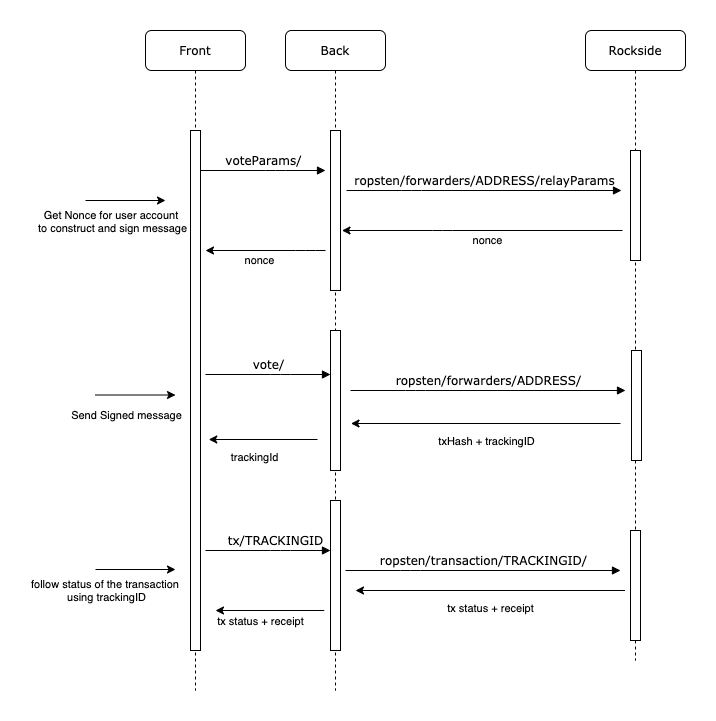

The diagram above was exported from draw.io. Its source (the exported page's mxGraphModel, read from the mxfile embedded in the PNG):
<mxGraphModel dx="1186" dy="724" grid="1" gridSize="10" guides="1" tooltips="1" connect="1" arrows="1" fold="1" page="1" pageScale="1" pageWidth="1100" pageHeight="850" background="#ffffff" math="0" shadow="0">
  <root>
    <mxCell id="0" />
    <mxCell id="1" parent="0" />
    <mxCell id="7baba1c4bc27f4b0-2" value="Back" style="shape=umlLifeline;perimeter=lifelinePerimeter;whiteSpace=wrap;html=1;container=1;collapsible=0;recursiveResize=0;outlineConnect=0;rounded=1;shadow=0;comic=0;labelBackgroundColor=none;strokeWidth=1;fontFamily=Verdana;fontSize=12;align=center;" parent="1" vertex="1">
      <mxGeometry x="390" y="80" width="100" height="660" as="geometry" />
    </mxCell>
    <mxCell id="7baba1c4bc27f4b0-10" value="" style="html=1;points=[];perimeter=orthogonalPerimeter;rounded=0;shadow=0;comic=0;labelBackgroundColor=none;strokeWidth=1;fontFamily=Verdana;fontSize=12;align=center;" parent="7baba1c4bc27f4b0-2" vertex="1">
      <mxGeometry x="45" y="100" width="10" height="160" as="geometry" />
    </mxCell>
    <mxCell id="GSmZVeWZZcLuP6ZYkDcL-6" value="" style="html=1;points=[];perimeter=orthogonalPerimeter;rounded=0;shadow=0;comic=0;labelBackgroundColor=none;strokeWidth=1;fontFamily=Verdana;fontSize=12;align=center;" vertex="1" parent="7baba1c4bc27f4b0-2">
      <mxGeometry x="45" y="300" width="10" height="140" as="geometry" />
    </mxCell>
    <mxCell id="GSmZVeWZZcLuP6ZYkDcL-22" value="" style="html=1;points=[];perimeter=orthogonalPerimeter;rounded=0;shadow=0;comic=0;labelBackgroundColor=none;strokeWidth=1;fontFamily=Verdana;fontSize=12;align=center;" vertex="1" parent="7baba1c4bc27f4b0-2">
      <mxGeometry x="45" y="470" width="10" height="150" as="geometry" />
    </mxCell>
    <mxCell id="7baba1c4bc27f4b0-3" value="Rockside" style="shape=umlLifeline;perimeter=lifelinePerimeter;whiteSpace=wrap;html=1;container=1;collapsible=0;recursiveResize=0;outlineConnect=0;rounded=1;shadow=0;comic=0;labelBackgroundColor=none;strokeWidth=1;fontFamily=Verdana;fontSize=12;align=center;" parent="1" vertex="1">
      <mxGeometry x="690" y="80" width="100" height="630" as="geometry" />
    </mxCell>
    <mxCell id="7baba1c4bc27f4b0-13" value="" style="html=1;points=[];perimeter=orthogonalPerimeter;rounded=0;shadow=0;comic=0;labelBackgroundColor=none;strokeWidth=1;fontFamily=Verdana;fontSize=12;align=center;" parent="7baba1c4bc27f4b0-3" vertex="1">
      <mxGeometry x="45" y="120" width="10" height="110" as="geometry" />
    </mxCell>
    <mxCell id="GSmZVeWZZcLuP6ZYkDcL-9" value="" style="html=1;points=[];perimeter=orthogonalPerimeter;rounded=0;shadow=0;comic=0;labelBackgroundColor=none;strokeWidth=1;fontFamily=Verdana;fontSize=12;align=center;" vertex="1" parent="7baba1c4bc27f4b0-3">
      <mxGeometry x="46" y="320" width="10" height="110" as="geometry" />
    </mxCell>
    <mxCell id="GSmZVeWZZcLuP6ZYkDcL-23" value="" style="html=1;points=[];perimeter=orthogonalPerimeter;rounded=0;shadow=0;comic=0;labelBackgroundColor=none;strokeWidth=1;fontFamily=Verdana;fontSize=12;align=center;" vertex="1" parent="7baba1c4bc27f4b0-3">
      <mxGeometry x="45" y="500" width="10" height="110" as="geometry" />
    </mxCell>
    <mxCell id="7baba1c4bc27f4b0-8" value="Front" style="shape=umlLifeline;perimeter=lifelinePerimeter;whiteSpace=wrap;html=1;container=1;collapsible=0;recursiveResize=0;outlineConnect=0;rounded=1;shadow=0;comic=0;labelBackgroundColor=none;strokeWidth=1;fontFamily=Verdana;fontSize=12;align=center;" parent="1" vertex="1">
      <mxGeometry x="250" y="80" width="100" height="660" as="geometry" />
    </mxCell>
    <mxCell id="7baba1c4bc27f4b0-9" value="" style="html=1;points=[];perimeter=orthogonalPerimeter;rounded=0;shadow=0;comic=0;labelBackgroundColor=none;strokeWidth=1;fontFamily=Verdana;fontSize=12;align=center;" parent="7baba1c4bc27f4b0-8" vertex="1">
      <mxGeometry x="45" y="100" width="10" height="520" as="geometry" />
    </mxCell>
    <mxCell id="7baba1c4bc27f4b0-11" value="voteParams/" style="html=1;verticalAlign=bottom;endArrow=block;labelBackgroundColor=none;fontFamily=Verdana;fontSize=12;edgeStyle=elbowEdgeStyle;elbow=vertical;" parent="1" source="7baba1c4bc27f4b0-9" edge="1">
      <mxGeometry relative="1" as="geometry">
        <mxPoint x="370" y="190" as="sourcePoint" />
        <mxPoint x="430" y="220" as="targetPoint" />
        <Array as="points">
          <mxPoint x="380" y="220" />
        </Array>
      </mxGeometry>
    </mxCell>
    <mxCell id="7baba1c4bc27f4b0-14" value="ropsten/forwarders/ADDRESS/relayParams" style="html=1;verticalAlign=bottom;endArrow=block;labelBackgroundColor=none;fontFamily=Verdana;fontSize=12;edgeStyle=elbowEdgeStyle;elbow=vertical;" parent="1" edge="1">
      <mxGeometry relative="1" as="geometry">
        <mxPoint x="451" y="240" as="sourcePoint" />
        <mxPoint x="726" y="240" as="targetPoint" />
        <Array as="points">
          <mxPoint x="516" y="240" />
        </Array>
      </mxGeometry>
    </mxCell>
    <mxCell id="GSmZVeWZZcLuP6ZYkDcL-2" value="" style="endArrow=classic;html=1;" edge="1" parent="1">
      <mxGeometry width="50" height="50" relative="1" as="geometry">
        <mxPoint x="727" y="280" as="sourcePoint" />
        <mxPoint x="446.5" y="280" as="targetPoint" />
        <Array as="points">
          <mxPoint x="547" y="280" />
        </Array>
      </mxGeometry>
    </mxCell>
    <mxCell id="GSmZVeWZZcLuP6ZYkDcL-3" value="nonce" style="edgeLabel;html=1;align=center;verticalAlign=middle;resizable=0;points=[];" vertex="1" connectable="0" parent="GSmZVeWZZcLuP6ZYkDcL-2">
      <mxGeometry x="-0.0323" relative="1" as="geometry">
        <mxPoint y="9" as="offset" />
      </mxGeometry>
    </mxCell>
    <mxCell id="GSmZVeWZZcLuP6ZYkDcL-4" value="" style="endArrow=classic;html=1;" edge="1" parent="1">
      <mxGeometry width="50" height="50" relative="1" as="geometry">
        <mxPoint x="430" y="300" as="sourcePoint" />
        <mxPoint x="310" y="300" as="targetPoint" />
        <Array as="points">
          <mxPoint x="410" y="300" />
        </Array>
      </mxGeometry>
    </mxCell>
    <mxCell id="GSmZVeWZZcLuP6ZYkDcL-5" value="nonce" style="edgeLabel;html=1;align=center;verticalAlign=middle;resizable=0;points=[];" vertex="1" connectable="0" parent="GSmZVeWZZcLuP6ZYkDcL-4">
      <mxGeometry x="-0.2071" y="-2" relative="1" as="geometry">
        <mxPoint x="-18.5" y="11" as="offset" />
      </mxGeometry>
    </mxCell>
    <mxCell id="GSmZVeWZZcLuP6ZYkDcL-7" value="vote/" style="html=1;verticalAlign=bottom;endArrow=block;labelBackgroundColor=none;fontFamily=Verdana;fontSize=12;edgeStyle=elbowEdgeStyle;elbow=vertical;" edge="1" parent="1">
      <mxGeometry relative="1" as="geometry">
        <mxPoint x="310" y="424" as="sourcePoint" />
        <mxPoint x="435" y="424" as="targetPoint" />
        <Array as="points">
          <mxPoint x="385" y="424" />
        </Array>
      </mxGeometry>
    </mxCell>
    <mxCell id="GSmZVeWZZcLuP6ZYkDcL-8" value="ropsten/forwarders/ADDRESS/" style="html=1;verticalAlign=bottom;endArrow=block;labelBackgroundColor=none;fontFamily=Verdana;fontSize=12;edgeStyle=elbowEdgeStyle;elbow=vertical;" edge="1" parent="1">
      <mxGeometry relative="1" as="geometry">
        <mxPoint x="455" y="440" as="sourcePoint" />
        <mxPoint x="730" y="440" as="targetPoint" />
        <Array as="points">
          <mxPoint x="520" y="440" />
        </Array>
      </mxGeometry>
    </mxCell>
    <mxCell id="GSmZVeWZZcLuP6ZYkDcL-10" value="" style="endArrow=classic;html=1;" edge="1" parent="1">
      <mxGeometry width="50" height="50" relative="1" as="geometry">
        <mxPoint x="725" y="473" as="sourcePoint" />
        <mxPoint x="455.5" y="473" as="targetPoint" />
      </mxGeometry>
    </mxCell>
    <mxCell id="GSmZVeWZZcLuP6ZYkDcL-11" value="txHash + trackingID" style="edgeLabel;html=1;align=center;verticalAlign=middle;resizable=0;points=[];" vertex="1" connectable="0" parent="GSmZVeWZZcLuP6ZYkDcL-10">
      <mxGeometry x="-0.1169" y="2" relative="1" as="geometry">
        <mxPoint x="-16" y="15" as="offset" />
      </mxGeometry>
    </mxCell>
    <mxCell id="GSmZVeWZZcLuP6ZYkDcL-12" value="" style="endArrow=classic;html=1;" edge="1" parent="1">
      <mxGeometry width="50" height="50" relative="1" as="geometry">
        <mxPoint x="422" y="489" as="sourcePoint" />
        <mxPoint x="313.25" y="489" as="targetPoint" />
      </mxGeometry>
    </mxCell>
    <mxCell id="GSmZVeWZZcLuP6ZYkDcL-13" value="trackingId" style="edgeLabel;html=1;align=center;verticalAlign=middle;resizable=0;points=[];" vertex="1" connectable="0" parent="GSmZVeWZZcLuP6ZYkDcL-12">
      <mxGeometry x="-0.1169" y="2" relative="1" as="geometry">
        <mxPoint x="-16" y="15" as="offset" />
      </mxGeometry>
    </mxCell>
    <mxCell id="GSmZVeWZZcLuP6ZYkDcL-14" value="" style="endArrow=classic;html=1;" edge="1" parent="1">
      <mxGeometry width="50" height="50" relative="1" as="geometry">
        <mxPoint x="190" y="250" as="sourcePoint" />
        <mxPoint x="270" y="250" as="targetPoint" />
      </mxGeometry>
    </mxCell>
    <mxCell id="GSmZVeWZZcLuP6ZYkDcL-15" value="Get Nonce for user account &lt;br&gt;to construct and sign message" style="edgeLabel;html=1;align=center;verticalAlign=middle;resizable=0;points=[];" vertex="1" connectable="0" parent="GSmZVeWZZcLuP6ZYkDcL-14">
      <mxGeometry x="-0.4" y="2" relative="1" as="geometry">
        <mxPoint x="2" y="22" as="offset" />
      </mxGeometry>
    </mxCell>
    <mxCell id="GSmZVeWZZcLuP6ZYkDcL-16" value="" style="endArrow=classic;html=1;" edge="1" parent="1">
      <mxGeometry width="50" height="50" relative="1" as="geometry">
        <mxPoint x="200" y="444.5" as="sourcePoint" />
        <mxPoint x="280" y="444.5" as="targetPoint" />
      </mxGeometry>
    </mxCell>
    <mxCell id="GSmZVeWZZcLuP6ZYkDcL-17" value="Send Signed message" style="edgeLabel;html=1;align=center;verticalAlign=middle;resizable=0;points=[];" vertex="1" connectable="0" parent="GSmZVeWZZcLuP6ZYkDcL-16">
      <mxGeometry x="-0.4" y="2" relative="1" as="geometry">
        <mxPoint x="6" y="22" as="offset" />
      </mxGeometry>
    </mxCell>
    <mxCell id="GSmZVeWZZcLuP6ZYkDcL-18" value="" style="endArrow=classic;html=1;" edge="1" parent="1">
      <mxGeometry width="50" height="50" relative="1" as="geometry">
        <mxPoint x="200" y="619" as="sourcePoint" />
        <mxPoint x="280" y="619" as="targetPoint" />
      </mxGeometry>
    </mxCell>
    <mxCell id="GSmZVeWZZcLuP6ZYkDcL-19" value="follow status of the transaction &lt;br&gt;using trackingID" style="edgeLabel;html=1;align=center;verticalAlign=middle;resizable=0;points=[];" vertex="1" connectable="0" parent="GSmZVeWZZcLuP6ZYkDcL-18">
      <mxGeometry x="-0.4" y="2" relative="1" as="geometry">
        <mxPoint x="-14" y="22" as="offset" />
      </mxGeometry>
    </mxCell>
    <mxCell id="GSmZVeWZZcLuP6ZYkDcL-21" value="tx/TRACKINGID" style="html=1;verticalAlign=bottom;endArrow=block;labelBackgroundColor=none;fontFamily=Verdana;fontSize=12;edgeStyle=elbowEdgeStyle;elbow=horizontal;" edge="1" parent="1">
      <mxGeometry x="0.2" y="-5" relative="1" as="geometry">
        <mxPoint x="310" y="600" as="sourcePoint" />
        <mxPoint x="435" y="600" as="targetPoint" />
        <Array as="points">
          <mxPoint x="385" y="600" />
        </Array>
        <mxPoint x="-5" y="-5" as="offset" />
      </mxGeometry>
    </mxCell>
    <mxCell id="GSmZVeWZZcLuP6ZYkDcL-27" value="ropsten/transaction/TRACKINGID/" style="html=1;verticalAlign=bottom;endArrow=block;labelBackgroundColor=none;fontFamily=Verdana;fontSize=12;edgeStyle=elbowEdgeStyle;elbow=vertical;" edge="1" parent="1">
      <mxGeometry relative="1" as="geometry">
        <mxPoint x="450" y="620" as="sourcePoint" />
        <mxPoint x="725" y="620" as="targetPoint" />
        <Array as="points">
          <mxPoint x="515" y="620" />
        </Array>
      </mxGeometry>
    </mxCell>
    <mxCell id="GSmZVeWZZcLuP6ZYkDcL-28" value="" style="endArrow=classic;html=1;" edge="1" parent="1">
      <mxGeometry width="50" height="50" relative="1" as="geometry">
        <mxPoint x="729.5" y="640" as="sourcePoint" />
        <mxPoint x="460" y="640" as="targetPoint" />
      </mxGeometry>
    </mxCell>
    <mxCell id="GSmZVeWZZcLuP6ZYkDcL-29" value="tx status + receipt" style="edgeLabel;html=1;align=center;verticalAlign=middle;resizable=0;points=[];" vertex="1" connectable="0" parent="GSmZVeWZZcLuP6ZYkDcL-28">
      <mxGeometry x="-0.1169" y="2" relative="1" as="geometry">
        <mxPoint x="-16" y="15" as="offset" />
      </mxGeometry>
    </mxCell>
    <mxCell id="GSmZVeWZZcLuP6ZYkDcL-30" value="" style="endArrow=classic;html=1;" edge="1" parent="1">
      <mxGeometry width="50" height="50" relative="1" as="geometry">
        <mxPoint x="428.75" y="660" as="sourcePoint" />
        <mxPoint x="320" y="660" as="targetPoint" />
      </mxGeometry>
    </mxCell>
    <mxCell id="GSmZVeWZZcLuP6ZYkDcL-31" value="tx status + receipt" style="edgeLabel;html=1;align=center;verticalAlign=middle;resizable=0;points=[];" vertex="1" connectable="0" parent="GSmZVeWZZcLuP6ZYkDcL-30">
      <mxGeometry x="-0.1169" y="2" relative="1" as="geometry">
        <mxPoint x="-16" y="8" as="offset" />
      </mxGeometry>
    </mxCell>
  </root>
</mxGraphModel>